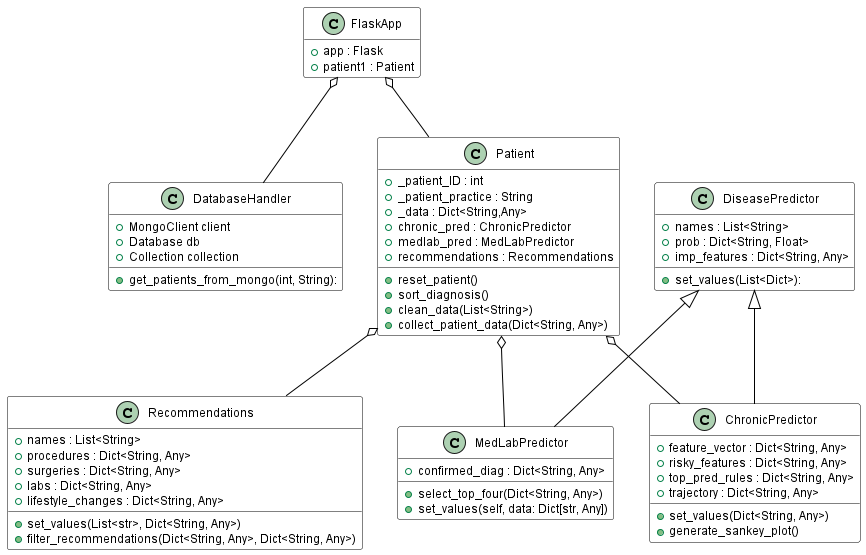

The diagram above was rendered by PlantUML. Its source (embedded in the PNG):
@startuml
skinparam class {
    BackgroundColor White
    ArrowColor Black
    BorderColor Black
    FontSize 14
    FontColor Black
    AttributeFontColor Black
    AttributeFontSize 12
    StereotypeFontSize 14
}

!define Dataclass class
hide empty members


    Dataclass DiseasePredictor {
        + names : List<String>
        + prob : Dict<String, Float>
        + imp_features : Dict<String, Any>
        + set_values(List<Dict>):
    }

    Dataclass ChronicPredictor extends DiseasePredictor {
        + feature_vector : Dict<String, Any>
        + risky_features : Dict<String, Any>
        + top_pred_rules : Dict<String, Any>
        + trajectory : Dict<String, Any>
        + set_values(Dict<String, Any>)
        + generate_sankey_plot()
    }

    Dataclass MedLabPredictor extends DiseasePredictor {
        + confirmed_diag : Dict<String, Any>
        + select_top_four(Dict<String, Any>)
        + set_values(self, data: Dict[str, Any])
    }

    Dataclass Recommendations {
        + names : List<String>
        + procedures : Dict<String, Any>
        + surgeries : Dict<String, Any>
        + labs : Dict<String, Any>
        + lifestyle_changes : Dict<String, Any>
        + set_values(List<str>, Dict<String, Any>)
        + filter_recommendations(Dict<String, Any>, Dict<String, Any>)
    }



    class DatabaseHandler {
        + MongoClient client
        + Database db
        + Collection collection
        + get_patients_from_mongo(int, String):
    }

    class Patient {
        + _patient_ID : int 
        + _patient_practice : String
        + _data : Dict<String,Any>
        + chronic_pred : ChronicPredictor
        + medlab_pred : MedLabPredictor
        + recommendations : Recommendations
        + reset_patient()
        + sort_diagnosis()
        + clean_data(List<String>)
        + collect_patient_data(Dict<String, Any>)
    }



    class FlaskApp {
        + app : Flask
        + patient1 : Patient
    }




Patient o-- ChronicPredictor
Patient o-- MedLabPredictor
Patient o-- Recommendations
FlaskApp o-- Patient
FlaskApp o-- DatabaseHandler

Recommendations -[hidden] MedLabPredictor
MedLabPredictor -[hidden] ChronicPredictor
 
@enduml